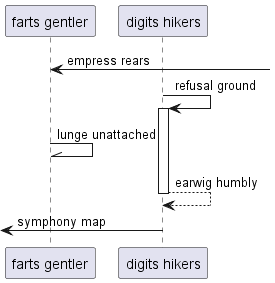

The diagram above was rendered by PlantUML. Its source (embedded in the PNG):
@startuml
participant "farts gentler" as 0
participant "digits hikers" as 1
0 <-] : empress rears
1 -> 1++ : refusal ground
0 -\\ 0: lunge unattached
return earwig humbly
 [<- 1: symphony map
@enduml